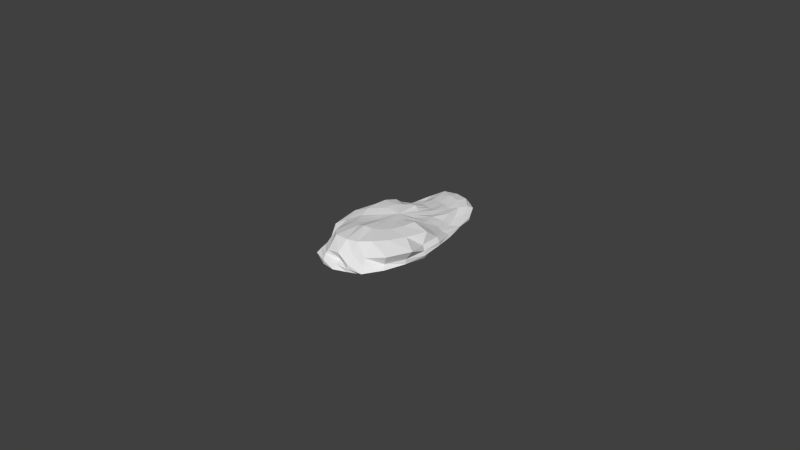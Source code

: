 # Source: stone1.blend  (saved by Blender 2.70.0; exported with 4.5.12 LTS)
import bpy
from mathutils import Matrix  # noqa: F401  (used for matrix-valued properties, if any)

bpy.ops.wm.read_factory_settings(use_empty=True)
scene = bpy.context.scene
scene.name = 'Scene'

# ---- collections
col_collection_1 = bpy.data.collections.new('Collection 1'); scene.collection.children.link(col_collection_1)

# ---- materials (node trees are filled in below, after node groups)
mat_material_001 = bpy.data.materials.new('Material.001')
mat_material_001.alpha_threshold = 0.0
mat_material_001.use_transparent_shadow = False
mat_material_001.roughness = 0.5
mat_material_001.specular_intensity = 0.0
mat_material_001.line_color = (0.0, 0.0, 0.0, 1.0)

# ---- material node trees

# ---- world
world_world = bpy.data.worlds.new('World'); scene.world = world_world
world_world.color = (0.05088, 0.05088, 0.05088)
world_world.use_sun_shadow = False
world_world.sun_shadow_jitter_overblur = 0.0
world_world.cycles.sampling_method = 'MANUAL'
world_world.cycles.sample_map_resolution = 256

# ---- meshes
me_sphere = bpy.data.meshes.new('Sphere')
me_sphere.from_pydata([(-0.2837, 0.007249, 1.253), (-0.559, 0.009197, 1.204), (-0.7103, 4.67e-05, 0.7189), (-0.866, 0.0, 0.5), (-0.9659, 0.0, 0.2588), (-0.9994, 0.0, 7.55e-08), (-0.9659, 0.0, -0.2588), (-0.866, 0.0, -0.5), (-0.7071, 0.0, -0.7071), (-0.5, 0.0, -0.866), (-0.2588, 0.0, -0.9659), (-0.2754, 0.07525, 1.258), (-0.538, 0.1543, 1.17), (-0.6797, 0.1815, 0.6989), (-0.7553, 0.209, 0.3277), (-0.7707, 0.2171, 0.1047), (-0.8484, 0.2409, -0.0009667), (-0.8423, 0.2362, -0.1653), (-0.8365, 0.2241, -0.5), (-0.683, 0.183, -0.7071), (-0.483, 0.1294, -0.866), (-0.25, 0.06699, -0.9659), (-0.2447, 0.1378, 1.227), (-0.4615, 0.2726, 1.008), (-0.5695, 0.3308, 0.6076), (-0.6227, 0.3805, 0.2817), (-0.5574, 0.3738, -0.006788), (-0.592, 0.3994, -0.08116), (-0.6393, 0.4194, -0.142), (-0.6808, 0.4091, -0.353), (-0.5965, 0.3484, -0.6389), (-0.433, 0.25, -0.866), (-0.2241, 0.1294, -0.9659), (-0.193, 0.1881, 1.145), (-0.3257, 0.3207, 0.7147), (-0.4218, 0.4294, 0.4138), (-0.4391, 0.5163, 0.1209), (-0.4694, 0.5956, 0.01223), (-0.5035, 0.6168, -0.09093), (-0.4847, 0.6055, -0.2851), (-0.5844, 0.5965, -0.4148), (-0.5, 0.5, -0.7071), (-0.3536, 0.3536, -0.866), (-0.183, 0.183, -0.9659), (-0.1347, 0.2282, 1.117), (-0.221, 0.3627, 0.5343), (-0.2501, 0.5095, 0.2045), (-0.3525, 0.6922, 0.02057), (-0.3973, 0.7957, 0.05095), (-0.4112, 0.7799, -0.001699), (-0.4481, 0.8023, -0.1891), (-0.433, 0.75, -0.5), (-0.3536, 0.6124, -0.7071), (-0.25, 0.433, -0.866), (-0.1294, 0.2241, -0.9659), (-0.06998, 0.2549, 1.122), (-0.122, 0.4505, 0.6418), (-0.1608, 0.6419, 0.3835), (-0.2036, 0.7988, 0.2981), (-0.25, 0.933, 0.2588), (-0.2588, 0.9659, 7.55e-08), (-0.25, 0.933, -0.2588), (-0.2241, 0.8365, -0.5), (-0.183, 0.683, -0.7071), (-0.1294, 0.483, -0.866), (-0.06699, 0.25, -0.9659), (-0.001372, 0.2634, 1.116), (-0.006636, 0.4556, 0.5668), (0.003886, 0.6626, 0.3836), (0.001646, 0.8484, 0.429), (-4.305e-07, 0.9659, 0.2588), (-3.262e-07, 1.0, 7.55e-08), (-4.156e-07, 0.9659, -0.2588), (-3.411e-07, 0.866, -0.5), (-4.007e-07, 0.7071, -0.7071), (-3.932e-07, 0.5, -0.866), (-3.932e-07, 0.2588, -0.9659), (0.05977, 0.2473, 1.026), (0.1156, 0.4371, 0.5666), (0.1649, 0.6404, 0.4187), (0.2109, 0.8117, 0.4012), (0.2493, 0.932, 0.2569), (0.2588, 0.9659, 7.55e-08), (0.25, 0.933, -0.2588), (0.2241, 0.8365, -0.5), (0.183, 0.683, -0.7071), (0.1294, 0.483, -0.866), (0.06699, 0.25, -0.9659), (0.125, 0.2196, 0.9557), (0.2274, 0.3974, 0.6661), (0.3152, 0.5731, 0.4331), (0.3871, 0.7015, 0.3176), (0.4537, 0.8085, 0.2006), (0.5, 0.866, 7.55e-08), (0.483, 0.8365, -0.2588), (0.433, 0.75, -0.5), (0.3536, 0.6124, -0.7071), (0.25, 0.433, -0.866), (0.1294, 0.2241, -0.9659), (-0.0006569, 0.0006431, 1.171), (0.1829, 0.1791, 0.9725), (0.3222, 0.3158, 0.6655), (0.4591, 0.4772, 0.5238), (0.5082, 0.552, 0.1414), (0.5697, 0.6262, 0.0375), (0.6628, 0.6855, -0.06081), (0.6678, 0.6745, -0.2384), (0.6124, 0.6124, -0.5), (0.5, 0.5, -0.7071), (0.3536, 0.3536, -0.866), (0.183, 0.183, -0.9659), (0.2258, 0.1249, 0.9802), (0.4147, 0.2374, 0.8047), (0.5462, 0.3243, 0.4623), (0.6263, 0.378, 0.06578), (0.7325, 0.4467, -0.0538), (0.7363, 0.4677, -0.1137), (0.7314, 0.4625, -0.1581), (0.7159, 0.4276, -0.4234), (0.6124, 0.3536, -0.7071), (0.433, 0.25, -0.866), (0.2241, 0.1294, -0.9659), (-3.894e-07, 0.0, -1.0), (0.2528, 0.06288, 1.001), (0.4836, 0.1277, 0.9139), (0.6374, 0.1669, 0.5663), (0.7165, 0.18, 0.2568), (0.7965, 0.2087, 0.09598), (0.8081, 0.224, -0.02512), (0.8304, 0.2349, -0.1544), (0.7775, 0.2183, -0.3974), (0.6513, 0.1782, -0.5847), (0.483, 0.1294, -0.866), (0.25, 0.06699, -0.9659), (0.2694, 0.004627, 1.162), (0.5255, 0.01189, 1.08), (0.7425, -0.00921, 0.8919), (0.8667, -0.009076, 0.5454), (0.9178, -0.007018, 0.2395), (0.9238, -8.589e-08, 7.55e-08), (0.8674, -0.002709, -0.1555), (0.7736, -0.0007016, -0.3068), (0.677, -0.0008944, -0.5941), (0.5, -3.373e-08, -0.866), (0.2588, -1.883e-08, -0.9659), (0.2622, -0.05831, 1.219), (0.5097, -0.107, 1.455), (0.8494, -0.1549, 1.288), (0.8633, -0.2267, 0.5443), (0.933, -0.25, 0.2588), (0.9659, -0.2588, 7.55e-08), (0.933, -0.25, -0.2588), (0.8365, -0.2241, -0.5), (0.683, -0.183, -0.7071), (0.483, -0.1294, -0.866), (0.25, -0.06699, -0.9659), (0.2337, -0.1167, 1.26), (0.4534, -0.2459, 1.427), (0.725, -0.3808, 1.348), (1.018, -0.4938, 0.9735), (0.9066, -0.5064, 0.3486), (0.9059, -0.5131, 0.0003002), (0.8429, -0.4851, -0.2662), (0.75, -0.433, -0.5), (0.6124, -0.3536, -0.7071), (0.433, -0.25, -0.866), (0.2241, -0.1294, -0.9659), (0.1843, -0.1743, 1.284), (0.3604, -0.3558, 1.418), (0.5811, -0.5552, 1.407), (0.8055, -0.7265, 0.9436), (0.7263, -0.7093, 0.317), (0.7673, -0.7412, 0.0003761), (0.6841, -0.6835, -0.2603), (0.6124, -0.6124, -0.5), (0.5, -0.5, -0.7071), (0.3536, -0.3536, -0.866), (0.183, -0.183, -0.9659), (0.1256, -0.2165, 1.298), (0.2582, -0.4418, 1.452), (0.4108, -0.6817, 1.45), (0.4916, -0.8279, 0.7604), (0.5173, -0.8711, 0.3333), (0.5527, -0.9238, -0.02459), (0.5066, -0.8599, -0.3085), (0.433, -0.75, -0.5), (0.3536, -0.6124, -0.7071), (0.25, -0.433, -0.866), (0.1294, -0.2241, -0.9659), (0.05667, -0.2433, 1.295), (0.128, -0.4879, 1.499), (0.2138, -0.7552, 1.387), (0.2473, -0.8425, 0.7292), (0.251, -0.9292, 0.2686), (0.2509, -0.9351, -0.004693), (0.2508, -0.9332, -0.2511), (0.2241, -0.8365, -0.5), (0.183, -0.683, -0.7071), (0.1294, -0.483, -0.866), (0.06699, -0.25, -0.9659), (-0.02103, -0.2487, 1.266), (-0.02067, -0.509, 1.582), (-0.009107, -0.7651, 1.311), (0.004096, -0.9, 0.7243), (-0.001157, -0.8705, 0.1857), (0.01325, -0.9367, -0.007412), (-0.002629, -0.9772, -0.2667), (-4.901e-07, -0.866, -0.5), (-4.603e-07, -0.7071, -0.7071), (-3.634e-07, -0.5, -0.866), (-4.156e-07, -0.2588, -0.9659), (-0.08982, -0.2393, 1.213), (-0.1669, -0.4893, 1.398), (-0.2688, -0.7517, 1.271), (-0.236, -0.8918, 0.5751), (-0.2796, -0.9037, 0.3234), (-0.2474, -0.9539, 0.006103), (-0.2584, -0.9474, -0.2887), (-0.2241, -0.8365, -0.5), (-0.183, -0.683, -0.7071), (-0.1294, -0.483, -0.866), (-0.06699, -0.25, -0.9659), (-0.1427, -0.2193, 1.155), (-0.2957, -0.4368, 1.275), (-0.4301, -0.6609, 1.147), (-0.438, -0.7893, 0.5154), (-0.4837, -0.8373, 0.2607), (-0.5162, -0.8819, 7.55e-08), (-0.4941, -0.8475, -0.2813), (-0.433, -0.7903, -0.5), (-0.3536, -0.6124, -0.7071), (-0.25, -0.433, -0.866), (-0.1294, -0.2241, -0.9659), (-0.1933, -0.1805, 1.14), (-0.3949, -0.3519, 1.183), (-0.5498, -0.5159, 0.9326), (-0.5412, -0.5735, 0.4186), (-0.595, -0.6408, 0.1975), (-0.6027, -0.657, 0.01222), (-0.5817, -0.6318, -0.1436), (-0.6124, -0.6124, -0.5), (-0.5, -0.5, -0.7071), (-0.3536, -0.3536, -0.866), (-0.183, -0.183, -0.9659), (-0.234, -0.1276, 1.135), (-0.4714, -0.2499, 1.121), (-0.6525, -0.3621, 0.8721), (-0.7908, -0.4444, 0.6051), (-0.7639, -0.459, 0.2063), (-0.7613, -0.4669, -0.003532), (-0.779, -0.4615, -0.2127), (-0.75, -0.433, -0.5), (-0.6124, -0.3536, -0.7071), (-0.433, -0.25, -0.866), (-0.2241, -0.1294, -0.9659), (-0.2673, -0.06247, 1.199), (-0.5385, -0.1263, 1.216), (-0.7492, -0.1831, 0.968), (-0.862, -0.2295, 0.5597), (-0.933, -0.25, 0.2588), (-0.9592, -0.2575, 7.55e-08), (-0.933, -0.25, -0.2588), (-0.8365, -0.2241, -0.5), (-0.683, -0.183, -0.7071), (-0.483, -0.1294, -0.866), (-0.25, -0.06699, -0.9659)], [], [(10, 9, 20, 21), (9, 8, 19, 20), (8, 7, 18, 19), (7, 6, 17, 18), (6, 5, 16, 17), (5, 4, 15, 16), (4, 3, 14, 15), (3, 2, 13, 14), (2, 1, 12, 13), (1, 0, 11, 12), (21, 20, 31, 32), (20, 19, 30, 31), (19, 18, 29, 30), (18, 17, 28, 29), (17, 16, 27, 28), (16, 15, 26, 27), (15, 14, 25, 26), (14, 13, 24, 25), (13, 12, 23, 24), (12, 11, 22, 23), (32, 31, 42, 43), (31, 30, 41, 42), (30, 29, 40, 41), (29, 28, 39, 40), (28, 27, 38, 39), (27, 26, 37, 38), (26, 25, 36, 37), (25, 24, 35, 36), (24, 23, 34, 35), (23, 22, 33, 34), (43, 42, 53, 54), (42, 41, 52, 53), (41, 40, 51, 52), (40, 39, 50, 51), (39, 38, 49, 50), (38, 37, 48, 49), (37, 36, 47, 48), (36, 35, 46, 47), (35, 34, 45, 46), (34, 33, 44, 45), (54, 53, 64, 65), (53, 52, 63, 64), (52, 51, 62, 63), (51, 50, 61, 62), (50, 49, 60, 61), (49, 48, 59, 60), (48, 47, 58, 59), (47, 46, 57, 58), (46, 45, 56, 57), (45, 44, 55, 56), (65, 64, 75, 76), (64, 63, 74, 75), (63, 62, 73, 74), (62, 61, 72, 73), (61, 60, 71, 72), (60, 59, 70, 71), (59, 58, 69, 70), (58, 57, 68, 69), (57, 56, 67, 68), (56, 55, 66, 67), (76, 75, 86, 87), (75, 74, 85, 86), (74, 73, 84, 85), (73, 72, 83, 84), (72, 71, 82, 83), (71, 70, 81, 82), (70, 69, 80, 81), (69, 68, 79, 80), (68, 67, 78, 79), (67, 66, 77, 78), (87, 86, 97, 98), (86, 85, 96, 97), (85, 84, 95, 96), (84, 83, 94, 95), (83, 82, 93, 94), (82, 81, 92, 93), (81, 80, 91, 92), (80, 79, 90, 91), (79, 78, 89, 90), (78, 77, 88, 89), (98, 97, 109, 110), (97, 96, 108, 109), (96, 95, 107, 108), (95, 94, 106, 107), (94, 93, 105, 106), (93, 92, 104, 105), (92, 91, 103, 104), (91, 90, 102, 103), (90, 89, 101, 102), (89, 88, 100, 101), (110, 109, 120, 121), (109, 108, 119, 120), (108, 107, 118, 119), (107, 106, 117, 118), (106, 105, 116, 117), (105, 104, 115, 116), (104, 103, 114, 115), (103, 102, 113, 114), (102, 101, 112, 113), (101, 100, 111, 112), (121, 120, 132, 133), (120, 119, 131, 132), (119, 118, 130, 131), (118, 117, 129, 130), (117, 116, 128, 129), (116, 115, 127, 128), (115, 114, 126, 127), (114, 113, 125, 126), (113, 112, 124, 125), (112, 111, 123, 124), (133, 132, 143, 144), (132, 131, 142, 143), (131, 130, 141, 142), (130, 129, 140, 141), (129, 128, 139, 140), (128, 127, 138, 139), (127, 126, 137, 138), (126, 125, 136, 137), (125, 124, 135, 136), (124, 123, 134, 135), (144, 143, 154, 155), (143, 142, 153, 154), (142, 141, 152, 153), (141, 140, 151, 152), (140, 139, 150, 151), (139, 138, 149, 150), (138, 137, 148, 149), (137, 136, 147, 148), (136, 135, 146, 147), (135, 134, 145, 146), (155, 154, 165, 166), (154, 153, 164, 165), (153, 152, 163, 164), (152, 151, 162, 163), (151, 150, 161, 162), (150, 149, 160, 161), (149, 148, 159, 160), (148, 147, 158, 159), (147, 146, 157, 158), (146, 145, 156, 157), (166, 165, 176, 177), (165, 164, 175, 176), (164, 163, 174, 175), (163, 162, 173, 174), (162, 161, 172, 173), (161, 160, 171, 172), (160, 159, 170, 171), (159, 158, 169, 170), (158, 157, 168, 169), (157, 156, 167, 168), (177, 176, 187, 188), (176, 175, 186, 187), (175, 174, 185, 186), (174, 173, 184, 185), (173, 172, 183, 184), (172, 171, 182, 183), (171, 170, 181, 182), (170, 169, 180, 181), (169, 168, 179, 180), (168, 167, 178, 179), (188, 187, 198, 199), (187, 186, 197, 198), (186, 185, 196, 197), (185, 184, 195, 196), (184, 183, 194, 195), (183, 182, 193, 194), (182, 181, 192, 193), (181, 180, 191, 192), (180, 179, 190, 191), (179, 178, 189, 190), (199, 198, 209, 210), (198, 197, 208, 209), (197, 196, 207, 208), (196, 195, 206, 207), (195, 194, 205, 206), (194, 193, 204, 205), (193, 192, 203, 204), (192, 191, 202, 203), (191, 190, 201, 202), (190, 189, 200, 201), (210, 209, 220, 221), (209, 208, 219, 220), (208, 207, 218, 219), (207, 206, 217, 218), (206, 205, 216, 217), (205, 204, 215, 216), (204, 203, 214, 215), (203, 202, 213, 214), (202, 201, 212, 213), (201, 200, 211, 212), (221, 220, 231, 232), (220, 219, 230, 231), (219, 218, 229, 230), (218, 217, 228, 229), (217, 216, 227, 228), (216, 215, 226, 227), (215, 214, 225, 226), (214, 213, 224, 225), (213, 212, 223, 224), (212, 211, 222, 223), (232, 231, 242, 243), (231, 230, 241, 242), (230, 229, 240, 241), (229, 228, 239, 240), (228, 227, 238, 239), (227, 226, 237, 238), (226, 225, 236, 237), (225, 224, 235, 236), (224, 223, 234, 235), (223, 222, 233, 234), (243, 242, 253, 254), (242, 241, 252, 253), (241, 240, 251, 252), (240, 239, 250, 251), (239, 238, 249, 250), (238, 237, 248, 249), (237, 236, 247, 248), (236, 235, 246, 247), (235, 234, 245, 246), (234, 233, 244, 245), (254, 253, 264, 265), (253, 252, 263, 264), (252, 251, 262, 263), (251, 250, 261, 262), (250, 249, 260, 261), (249, 248, 259, 260), (248, 247, 258, 259), (247, 246, 257, 258), (246, 245, 256, 257), (245, 244, 255, 256), (122, 10, 21), (0, 99, 11), (122, 21, 32), (11, 99, 22), (122, 32, 43), (22, 99, 33), (122, 43, 54), (33, 99, 44), (122, 54, 65), (44, 99, 55), (122, 65, 76), (55, 99, 66), (122, 76, 87), (66, 99, 77), (122, 87, 98), (77, 99, 88), (122, 98, 110), (88, 99, 100), (122, 110, 121), (100, 99, 111), (122, 121, 133), (111, 99, 123), (122, 133, 144), (123, 99, 134), (122, 144, 155), (134, 99, 145), (122, 155, 166), (145, 99, 156), (122, 166, 177), (156, 99, 167), (122, 177, 188), (167, 99, 178), (122, 188, 199), (178, 99, 189), (122, 199, 210), (189, 99, 200), (122, 210, 221), (200, 99, 211), (122, 221, 232), (211, 99, 222), (122, 232, 243), (222, 99, 233), (122, 243, 254), (233, 99, 244), (122, 254, 265), (244, 99, 255), (122, 265, 10), (265, 264, 9, 10), (264, 263, 8, 9), (263, 262, 7, 8), (262, 261, 6, 7), (261, 260, 5, 6), (260, 259, 4, 5), (259, 258, 3, 4), (258, 257, 2, 3), (257, 256, 1, 2), (256, 255, 0, 1), (255, 99, 0)])
_uv = me_sphere.uv_layers.new(name='UVMap')
_uv.uv.foreach_set('vector', [0.2922, 0.3256, 0.1916, 0.2033, 0.05679, 0.3172, 0.2233, 0.382, 0.1916, 0.2033, 0.1005, 0.1074, -0.09257, 0.2745, 0.05679, 0.3172, 0.1005, 0.1074, 0.02736, 0.04819, -0.2118, 0.259, -0.09257, 0.2745, 0.02736, 0.04819, -0.01968, 0.03413, -0.2268, 0.3392, -0.2118, 0.259, -0.01968, 0.03413, -0.03433, 0.06965, -0.2347, 0.3761, -0.2268, 0.3392, -0.03433, 0.06965, -0.015, 0.1518, -0.1684, 0.4274, -0.2347, 0.3761, -0.015, 0.1518, 0.03754, 0.2741, -0.1505, 0.4804, -0.1684, 0.4274, 0.03754, 0.2741, 0.1159, 0.4244, -0.07965, 0.5877, -0.1505, 0.4804, 0.1159, 0.4244, 0.1826, 0.6368, 0.02368, 0.7563, -0.07965, 0.5877, 0.1826, 0.6368, 0.3087, 0.8026, 0.2345, 0.8597, 0.02368, 0.7563, 0.2233, 0.382, 0.05679, 0.3172, -0.04943, 0.4391, 0.1675, 0.4435, 0.05679, 0.3172, -0.09257, 0.2745, -0.2276, 0.4703, -0.04943, 0.4391, -0.09257, 0.2745, -0.2118, 0.259, -0.332, 0.531, -0.2276, 0.4703, -0.2118, 0.259, -0.2268, 0.3392, -0.322, 0.608, -0.332, 0.531, -0.2268, 0.3392, -0.2347, 0.3761, -0.2774, 0.6321, -0.322, 0.608, -0.2347, 0.3761, -0.1684, 0.4274, -0.2335, 0.648, -0.2774, 0.6321, -0.1684, 0.4274, -0.1505, 0.4804, -0.2719, 0.6811, -0.2335, 0.648, -0.1505, 0.4804, -0.07965, 0.5877, -0.1913, 0.7457, -0.2719, 0.6811, -0.07965, 0.5877, 0.02368, 0.7563, -0.07346, 0.8511, -0.1913, 0.7457, 0.02368, 0.7563, 0.2345, 0.8597, 0.177, 0.9154, -0.07346, 0.8511, 0.1675, 0.4435, -0.04943, 0.4391, -0.1209, 0.5597, 0.1284, 0.5056, -0.04943, 0.4391, -0.2276, 0.4703, -0.3369, 0.622, -0.1209, 0.5597, -0.2276, 0.4703, -0.332, 0.531, -0.4752, 0.7098, -0.3369, 0.622, -0.332, 0.531, -0.322, 0.608, -0.435, 0.7953, -0.4752, 0.7098, -0.322, 0.608, -0.2774, 0.6321, -0.4558, 0.8354, -0.435, 0.7953, -0.2774, 0.6321, -0.2335, 0.648, -0.418, 0.8599, -0.4558, 0.8354, -0.2335, 0.648, -0.2719, 0.6811, -0.3234, 0.8426, -0.418, 0.8599, -0.2719, 0.6811, -0.1913, 0.7457, -0.2252, 0.8533, -0.3234, 0.8426, -0.1913, 0.7457, -0.07346, 0.8511, -0.06406, 0.8909, -0.2252, 0.8533, -0.07346, 0.8511, 0.177, 0.9154, 0.143, 0.9597, -0.06406, 0.8909, 0.1284, 0.5056, -0.1209, 0.5597, -0.1546, 0.6707, 0.1081, 0.5639, -0.1209, 0.5597, -0.3369, 0.622, -0.3782, 0.7768, -0.1546, 0.6707, -0.3369, 0.622, -0.4752, 0.7098, -0.5493, 0.8756, -0.3782, 0.7768, -0.4752, 0.7098, -0.435, 0.7953, -0.6081, 0.9696, -0.5493, 0.8756, -0.435, 0.7953, -0.4558, 0.8354, -0.5693, 1.012, -0.6081, 0.9696, -0.4558, 0.8354, -0.418, 0.8599, -0.5777, 1.04, -0.5693, 1.012, -0.418, 0.8599, -0.3234, 0.8426, -0.4561, 0.9853, -0.5777, 1.04, -0.3234, 0.8426, -0.2252, 0.8533, -0.2271, 0.9494, -0.4561, 0.9853, -0.2252, 0.8533, -0.06406, 0.8909, -0.06188, 0.9335, -0.2271, 0.9494, -0.06406, 0.8909, 0.143, 0.9597, 0.1244, 1.011, -0.06188, 0.9335, 0.1081, 0.5639, -0.1546, 0.6707, -0.1508, 0.7655, 0.1075, 0.6147, -0.1546, 0.6707, -0.3782, 0.7768, -0.3668, 0.9065, -0.1508, 0.7655, -0.3782, 0.7768, -0.5493, 0.8756, -0.5298, 1.03, -0.3668, 0.9065, -0.5493, 0.8756, -0.6081, 0.9696, -0.6318, 1.13, -0.5298, 1.03, -0.6081, 0.9696, -0.5693, 1.012, -0.6677, 1.201, -0.6318, 1.13, -0.5693, 1.012, -0.5777, 1.04, -0.6349, 1.239, -0.6677, 1.201, -0.5777, 1.04, -0.4561, 0.9853, -0.4872, 1.183, -0.6349, 1.239, -0.4561, 0.9853, -0.2271, 0.9494, -0.3166, 1.119, -0.4872, 1.183, -0.2271, 0.9494, -0.06188, 0.9335, -0.1073, 1.065, -0.3166, 1.119, -0.06188, 0.9335, 0.1244, 1.011, 0.1237, 1.062, -0.1073, 1.065, 0.1075, 0.6147, -0.1508, 0.7655, -0.1116, 0.839, 0.1259, 0.655, -0.1508, 0.7655, -0.3668, 0.9065, -0.3073, 1.005, -0.1116, 0.839, -0.3668, 0.9065, -0.5298, 1.03, -0.4532, 1.147, -0.3073, 1.005, -0.5298, 1.03, -0.6318, 1.13, -0.5436, 1.256, -0.4532, 1.147, -0.6318, 1.13, -0.6677, 1.201, -0.575, 1.33, -0.5436, 1.256, -0.6677, 1.201, -0.6349, 1.239, -0.5456, 1.363, -0.575, 1.33, -0.6349, 1.239, -0.4872, 1.183, -0.4379, 1.329, -0.5456, 1.363, -0.4872, 1.183, -0.3166, 1.119, -0.2617, 1.205, -0.4379, 1.329, -0.3166, 1.119, -0.1073, 1.065, -0.06204, 1.106, -0.2617, 1.205, -0.1073, 1.065, 0.1237, 1.062, 0.1439, 1.1, -0.06204, 1.106, 0.1259, 0.655, -0.1116, 0.839, -0.04113, 0.8881, 0.1618, 0.6824, -0.1116, 0.839, -0.3073, 1.005, -0.2063, 1.07, -0.04113, 0.8881, -0.3073, 1.005, -0.4532, 1.147, -0.3281, 1.222, -0.2063, 1.07, -0.4532, 1.147, -0.5436, 1.256, -0.4029, 1.337, -0.3281, 1.222, -0.5436, 1.256, -0.575, 1.33, -0.4284, 1.411, -0.4029, 1.337, -0.575, 1.33, -0.5456, 1.363, -0.4028, 1.441, -0.4284, 1.411, -0.5456, 1.363, -0.4379, 1.329, -0.3105, 1.386, -0.4028, 1.441, -0.4379, 1.329, -0.2617, 1.205, -0.1699, 1.267, -0.3105, 1.386, -0.2617, 1.205, -0.06204, 1.106, 0.008765, 1.149, -0.1699, 1.267, -0.06204, 1.106, 0.1439, 1.1, 0.1854, 1.098, 0.008765, 1.149, 0.1618, 0.6824, -0.04113, 0.8881, 0.05551, 0.9109, 0.2125, 0.6956, -0.04113, 0.8881, -0.2063, 1.07, -0.07108, 1.1, 0.05551, 0.9109, -0.2063, 1.07, -0.3281, 1.222, -0.1636, 1.255, -0.07108, 1.1, -0.3281, 1.222, -0.4029, 1.337, -0.2198, 1.372, -0.1636, 1.255, -0.4029, 1.337, -0.4284, 1.411, -0.2383, 1.446, -0.2198, 1.372, -0.4284, 1.411, -0.4028, 1.441, -0.2053, 1.437, -0.2383, 1.446, -0.4028, 1.441, -0.3105, 1.386, -0.1344, 1.373, -0.2053, 1.437, -0.3105, 1.386, -0.1699, 1.267, -0.04245, 1.291, -0.1344, 1.373, -0.1699, 1.267, 0.008765, 1.149, 0.09576, 1.194, -0.04245, 1.291, 0.008765, 1.149, 0.1854, 1.098, 0.2405, 1.094, 0.09576, 1.194, 0.2125, 0.6956, 0.05551, 0.9109, 0.1724, 0.9069, 0.2748, 0.6939, 0.05551, 0.9109, -0.07108, 1.1, 0.09054, 1.093, 0.1724, 0.9069, -0.07108, 1.1, -0.1636, 1.255, 0.03128, 1.246, 0.09054, 1.093, -0.1636, 1.255, -0.2198, 1.372, -0.002108, 1.354, 0.03128, 1.246, -0.2198, 1.372, -0.2383, 1.446, -0.01265, 1.394, -0.002108, 1.354, -0.2383, 1.446, -0.2053, 1.437, 0.006302, 1.344, -0.01265, 1.394, -0.2053, 1.437, -0.1344, 1.373, 0.05245, 1.297, 0.006302, 1.344, -0.1344, 1.373, -0.04245, 1.291, 0.1081, 1.311, 0.05245, 1.297, -0.04245, 1.291, 0.09576, 1.194, 0.2159, 1.183, 0.1081, 1.311, 0.09576, 1.194, 0.2405, 1.094, 0.3068, 1.097, 0.2159, 1.183, 0.2748, 0.6939, 0.1724, 0.9069, 0.3032, 0.8766, 0.3449, 0.6776, 0.1724, 0.9069, 0.09054, 1.093, 0.2704, 1.052, 0.3032, 0.8766, 0.09054, 1.093, 0.03128, 1.246, 0.2412, 1.195, 0.2704, 1.052, 0.03128, 1.246, -0.002108, 1.354, 0.2173, 1.273, 0.2412, 1.195, -0.002108, 1.354, -0.01265, 1.394, 0.2147, 1.287, 0.2173, 1.273, -0.01265, 1.394, 0.006302, 1.344, 0.2337, 1.285, 0.2147, 1.287, 0.006302, 1.344, 0.05245, 1.297, 0.262, 1.226, 0.2337, 1.285, 0.05245, 1.297, 0.1081, 1.311, 0.2901, 1.242, 0.262, 1.226, 0.1081, 1.311, 0.2159, 1.183, 0.3332, 1.203, 0.2901, 1.242, 0.2159, 1.183, 0.3068, 1.097, 0.3815, 1.083, 0.3332, 1.203, 0.3449, 0.6776, 0.3032, 0.8766, 0.4408, 0.8216, 0.4185, 0.6475, 0.3032, 0.8766, 0.2704, 1.052, 0.456, 0.9844, 0.4408, 0.8216, 0.2704, 1.052, 0.2412, 1.195, 0.4632, 1.1, 0.456, 0.9844, 0.2412, 1.195, 0.2173, 1.273, 0.4691, 1.18, 0.4632, 1.1, 0.2173, 1.273, 0.2147, 1.287, 0.4743, 1.19, 0.4691, 1.18, 0.2147, 1.287, 0.2337, 1.285, 0.4875, 1.201, 0.4743, 1.19, 0.2337, 1.285, 0.262, 1.226, 0.4913, 1.183, 0.4875, 1.201, 0.262, 1.226, 0.2901, 1.242, 0.4825, 1.205, 0.4913, 1.183, 0.2901, 1.242, 0.3332, 1.203, 0.4741, 1.187, 0.4825, 1.205, 0.3332, 1.203, 0.3815, 1.083, 0.4588, 1.058, 0.4741, 1.187, 0.4185, 0.6475, 0.4408, 0.8216, 0.5779, 0.7443, 0.4913, 0.6055, 0.4408, 0.8216, 0.456, 0.9844, 0.6438, 0.8805, 0.5779, 0.7443, 0.456, 0.9844, 0.4632, 1.1, 0.6814, 0.9813, 0.6438, 0.8805, 0.4632, 1.1, 0.4691, 1.18, 0.7168, 1.051, 0.6814, 0.9813, 0.4691, 1.18, 0.4743, 1.19, 0.7354, 1.108, 0.7168, 1.051, 0.4743, 1.19, 0.4875, 1.201, 0.7461, 1.15, 0.7354, 1.108, 0.4875, 1.201, 0.4913, 1.183, 0.739, 1.189, 0.7461, 1.15, 0.4913, 1.183, 0.4825, 1.205, 0.7067, 1.208, 0.739, 1.189, 0.4825, 1.205, 0.4741, 1.187, 0.6147, 1.167, 0.7067, 1.208, 0.4741, 1.187, 0.4588, 1.058, 0.5317, 1.062, 0.6147, 1.167, 0.4913, 0.6055, 0.5779, 0.7443, 0.7068, 0.6485, 0.5586, 0.5538, 0.5779, 0.7443, 0.6438, 0.8805, 0.8316, 0.7415, 0.7068, 0.6485, 0.6438, 0.8805, 0.6814, 0.9813, 0.9273, 0.828, 0.8316, 0.7415, 0.6814, 0.9813, 0.7168, 1.051, 0.9897, 0.9036, 0.9273, 0.828, 0.7168, 1.051, 0.7354, 1.108, 1.016, 0.9647, 0.9897, 0.9036, 0.7354, 1.108, 0.7461, 1.15, 1.005, 1.008, 1.016, 0.9647, 0.7461, 1.15, 0.739, 1.189, 0.9672, 1.05, 1.005, 1.008, 0.739, 1.189, 0.7067, 1.208, 0.9062, 1.247, 0.9672, 1.05, 0.7067, 1.208, 0.6147, 1.167, 0.7475, 1.163, 0.9062, 1.247, 0.6147, 1.167, 0.5317, 1.062, 0.5999, 1.028, 0.7475, 1.163, 0.5586, 0.5538, 0.7068, 0.6485, 0.8195, 0.539, 0.6161, 0.4956, 0.7068, 0.6485, 0.8316, 0.7415, 0.993, 0.5901, 0.8195, 0.539, 0.8316, 0.7415, 0.9273, 0.828, 1.127, 0.6459, 0.993, 0.5901, 0.9273, 0.828, 0.9897, 0.9036, 1.219, 0.7034, 1.127, 0.6459, 0.9897, 0.9036, 1.016, 0.9647, 1.276, 0.7693, 1.219, 0.7034, 1.016, 0.9647, 1.005, 1.008, 1.282, 0.8456, 1.276, 0.7693, 1.005, 1.008, 0.9672, 1.05, 1.32, 1.037, 1.282, 0.8456, 0.9672, 1.05, 0.9062, 1.247, 1.122, 1.056, 1.32, 1.037, 0.9062, 1.247, 0.7475, 1.163, 0.8843, 1.036, 1.122, 1.056, 0.7475, 1.163, 0.5999, 1.028, 0.656, 0.9819, 0.8843, 1.036, 0.6161, 0.4956, 0.8195, 0.539, 0.9079, 0.4218, 0.6597, 0.4345, 0.8195, 0.539, 0.993, 0.5901, 1.123, 0.4257, 0.9079, 0.4218, 0.993, 0.5901, 1.127, 0.6459, 1.292, 0.4461, 1.123, 0.4257, 1.127, 0.6459, 1.219, 0.7034, 1.404, 0.4816, 1.292, 0.4461, 1.219, 0.7034, 1.276, 0.7693, 1.504, 0.5377, 1.404, 0.4816, 1.276, 0.7693, 1.282, 0.8456, 1.469, 0.6051, 1.504, 0.5377, 1.282, 0.8456, 1.32, 1.037, 1.536, 0.7675, 1.469, 0.6051, 1.32, 1.037, 1.122, 1.056, 1.288, 0.8769, 1.536, 0.7675, 1.122, 1.056, 0.8843, 1.036, 0.9814, 0.9106, 1.288, 0.8769, 0.8843, 1.036, 0.656, 0.9819, 0.7045, 0.9216, 0.9814, 0.9106, 0.6597, 0.4345, 0.9079, 0.4218, 0.9646, 0.3045, 0.6861, 0.3745, 0.9079, 0.4218, 1.123, 0.4257, 1.211, 0.2582, 0.9646, 0.3045, 1.123, 0.4257, 1.292, 0.4461, 1.407, 0.2397, 1.211, 0.2582, 1.292, 0.4461, 1.404, 0.4816, 1.57, 0.236, 1.407, 0.2397, 1.404, 0.4816, 1.504, 0.5377, 1.674, 0.272, 1.57, 0.236, 1.504, 0.5377, 1.469, 0.6051, 1.616, 0.3689, 1.674, 0.272, 1.469, 0.6051, 1.536, 0.7675, 1.575, 0.4804, 1.616, 0.3689, 1.536, 0.7675, 1.288, 0.8769, 1.398, 0.7019, 1.575, 0.4804, 1.288, 0.8769, 0.9814, 0.9106, 1.052, 0.8013, 1.398, 0.7019, 0.9814, 0.9106, 0.7045, 0.9216, 0.7325, 0.8638, 1.052, 0.8013, 0.6861, 0.3745, 0.9646, 0.3045, 0.9837, 0.1953, 0.6928, 0.3198, 0.9646, 0.3045, 1.211, 0.2582, 1.246, 0.09945, 0.9837, 0.1953, 1.211, 0.2582, 1.407, 0.2397, 1.457, 0.04119, 1.246, 0.09945, 1.407, 0.2397, 1.57, 0.236, 1.6, 0.02901, 1.457, 0.04119, 1.57, 0.236, 1.674, 0.272, 1.615, 0.07998, 1.6, 0.02901, 1.674, 0.272, 1.616, 0.3689, 1.62, 0.1441, 1.615, 0.07998, 1.616, 0.3689, 1.575, 0.4804, 1.527, 0.3157, 1.62, 0.1441, 1.575, 0.4804, 1.398, 0.7019, 1.434, 0.5157, 1.527, 0.3157, 1.398, 0.7019, 1.052, 0.8013, 1.068, 0.7052, 1.434, 0.5157, 1.052, 0.8013, 0.7325, 0.8638, 0.7388, 0.8066, 1.068, 0.7052, 0.6928, 0.3198, 0.9837, 0.1953, 0.9613, 0.1029, 0.6788, 0.2745, 0.9837, 0.1953, 1.246, 0.09945, 1.22, -0.03729, 0.9613, 0.1029, 1.246, 0.09945, 1.457, 0.04119, 1.432, -0.1322, 1.22, -0.03729, 1.457, 0.04119, 1.6, 0.02901, 1.591, -0.1843, 1.432, -0.1322, 1.6, 0.02901, 1.615, 0.07998, 1.553, -0.08048, 1.591, -0.1843, 1.615, 0.07998, 1.62, 0.1441, 1.469, 0.01099, 1.553, -0.08048, 1.62, 0.1441, 1.527, 0.3157, 1.537, 0.1082, 1.469, 0.01099, 1.527, 0.3157, 1.434, 0.5157, 1.377, 0.352, 1.537, 0.1082, 1.434, 0.5157, 1.068, 0.7052, 1.048, 0.622, 1.377, 0.352, 1.068, 0.7052, 0.7388, 0.8066, 0.7156, 0.7538, 1.048, 0.622, 0.6788, 0.2745, 0.9613, 0.1029, 0.8968, 0.03579, 0.6445, 0.2423, 0.9613, 0.1029, 1.22, -0.03729, 1.132, -0.1386, 0.8968, 0.03579, 1.22, -0.03729, 1.432, -0.1322, 1.327, -0.2626, 1.132, -0.1386, 1.432, -0.1322, 1.591, -0.1843, 1.477, -0.3469, 1.327, -0.2626, 1.591, -0.1843, 1.553, -0.08048, 1.503, -0.2803, 1.477, -0.3469, 1.553, -0.08048, 1.469, 0.01099, 1.439, -0.1854, 1.503, -0.2803, 1.469, 0.01099, 1.537, 0.1082, 1.448, -0.0854, 1.439, -0.1854, 1.537, 0.1082, 1.377, 0.352, 1.275, 0.1823, 1.448, -0.0854, 1.377, 0.352, 1.048, 0.622, 0.9644, 0.5074, 1.275, 0.1823, 1.048, 0.622, 0.7156, 0.7538, 0.6769, 0.7108, 0.9644, 0.5074, 0.6445, 0.2423, 0.8968, 0.03579, 0.7939, 0.0004642, 0.5921, 0.2258, 0.8968, 0.03579, 1.132, -0.1386, 0.9837, -0.1932, 0.7939, 0.0004642, 1.132, -0.1386, 1.327, -0.2626, 1.197, -0.3727, 0.9837, -0.1932, 1.327, -0.2626, 1.477, -0.3469, 1.264, -0.4277, 1.197, -0.3727, 1.477, -0.3469, 1.503, -0.2803, 1.318, -0.417, 1.264, -0.4277, 1.503, -0.2803, 1.439, -0.1854, 1.278, -0.2885, 1.318, -0.417, 1.439, -0.1854, 1.448, -0.0854, 1.237, -0.1492, 1.278, -0.2885, 1.448, -0.0854, 1.275, 0.1823, 1.089, 0.1248, 1.237, -0.1492, 1.275, 0.1823, 0.9644, 0.5074, 0.8453, 0.443, 1.089, 0.1248, 0.9644, 0.5074, 0.6769, 0.7108, 0.6311, 0.6835, 0.8453, 0.443, 0.5921, 0.2258, 0.7939, 0.0004642, 0.6599, 0.0009145, 0.5253, 0.2265, 0.7939, 0.0004642, 0.9837, -0.1932, 0.7877, -0.1939, 0.6599, 0.0009145, 0.9837, -0.1932, 1.197, -0.3727, 0.896, -0.3362, 0.7877, -0.1939, 1.197, -0.3727, 1.264, -0.4277, 0.9455, -0.2533, 0.896, -0.3362, 1.264, -0.4277, 1.318, -0.417, 0.9769, -0.2585, 0.9455, -0.2533, 1.318, -0.417, 1.278, -0.2885, 0.9646, -0.1952, 0.9769, -0.2585, 1.278, -0.2885, 1.237, -0.1492, 0.9025, -0.0417, 0.9646, -0.1952, 1.237, -0.1492, 1.089, 0.1248, 0.8395, 0.1248, 0.9025, -0.0417, 1.089, 0.1248, 0.8453, 0.443, 0.6954, 0.4314, 0.8395, 0.1248, 0.8453, 0.443, 0.6311, 0.6835, 0.5644, 0.6818, 0.6954, 0.4314, 0.5253, 0.2265, 0.6599, 0.0009145, 0.506, 0.03759, 0.4491, 0.2446, 0.6599, 0.0009145, 0.7877, -0.1939, 0.5608, -0.1395, 0.506, 0.03759, 0.7877, -0.1939, 0.896, -0.3362, 0.6082, -0.2669, 0.5608, -0.1395, 0.896, -0.3362, 0.9455, -0.2533, 0.6403, -0.2521, 0.6082, -0.2669, 0.9455, -0.2533, 0.9769, -0.2585, 0.6606, -0.197, 0.6403, -0.2521, 0.9769, -0.2585, 0.9646, -0.1952, 0.6548, -0.1437, 0.6606, -0.197, 0.9646, -0.1952, 0.9025, -0.0417, 0.6349, -0.05722, 0.6548, -0.1437, 0.9025, -0.0417, 0.8395, 0.1248, 0.5935, 0.1806, 0.6349, -0.05722, 0.8395, 0.1248, 0.6954, 0.4314, 0.5342, 0.4557, 0.5935, 0.1806, 0.6954, 0.4314, 0.5644, 0.6818, 0.485, 0.699, 0.5342, 0.4557, 0.4491, 0.2446, 0.506, 0.03759, 0.3454, 0.1072, 0.3693, 0.2785, 0.506, 0.03759, 0.5608, -0.1395, 0.3245, -0.03543, 0.3454, 0.1072, 0.5608, -0.1395, 0.6082, -0.2669, 0.3089, -0.1337, 0.3245, -0.03543, 0.6082, -0.2669, 0.6403, -0.2521, 0.3005, -0.1739, 0.3089, -0.1337, 0.6403, -0.2521, 0.6606, -0.197, 0.3023, -0.1417, 0.3005, -0.1739, 0.6606, -0.197, 0.6548, -0.1437, 0.3098, -0.05597, 0.3023, -0.1417, 0.6548, -0.1437, 0.6349, -0.05722, 0.3228, 0.08384, 0.3098, -0.05597, 0.6349, -0.05722, 0.5935, 0.1806, 0.3244, 0.299, 0.3228, 0.08384, 0.5935, 0.1806, 0.5342, 0.4557, 0.3547, 0.5405, 0.3244, 0.299, 0.5342, 0.4557, 0.485, 0.699, 0.3958, 0.7456, 0.3547, 0.5405, 0.3943, 0.463, 0.2922, 0.3256, 0.2233, 0.382, 0.3087, 0.8026, 0.4321, 0.9281, 0.2345, 0.8597, 0.3943, 0.463, 0.2233, 0.382, 0.1675, 0.4435, 0.2345, 0.8597, 0.4321, 0.9281, 0.177, 0.9154, 0.3943, 0.463, 0.1675, 0.4435, 0.1284, 0.5056, 0.177, 0.9154, 0.4321, 0.9281, 0.143, 0.9597, 0.3943, 0.463, 0.1284, 0.5056, 0.1081, 0.5639, 0.143, 0.9597, 0.4321, 0.9281, 0.1244, 1.011, 0.3943, 0.463, 0.1081, 0.5639, 0.1075, 0.6147, 0.1244, 1.011, 0.4321, 0.9281, 0.1237, 1.062, 0.3943, 0.463, 0.1075, 0.6147, 0.1259, 0.655, 0.1237, 1.062, 0.4321, 0.9281, 0.1439, 1.1, 0.3943, 0.463, 0.1259, 0.655, 0.1618, 0.6824, 0.1439, 1.1, 0.4321, 0.9281, 0.1854, 1.098, 0.3943, 0.463, 0.1618, 0.6824, 0.2125, 0.6956, 0.1854, 1.098, 0.4321, 0.9281, 0.2405, 1.094, 0.3943, 0.463, 0.2125, 0.6956, 0.2748, 0.6939, 0.2405, 1.094, 0.4321, 0.9281, 0.3068, 1.097, 0.3943, 0.463, 0.2748, 0.6939, 0.3449, 0.6776, 0.3068, 1.097, 0.4321, 0.9281, 0.3815, 1.083, 0.3943, 0.463, 0.3449, 0.6776, 0.4185, 0.6475, 0.3815, 1.083, 0.4321, 0.9281, 0.4588, 1.058, 0.3943, 0.463, 0.4185, 0.6475, 0.4913, 0.6055, 0.4588, 1.058, 0.4321, 0.9281, 0.5317, 1.062, 0.3943, 0.463, 0.4913, 0.6055, 0.5586, 0.5538, 0.5317, 1.062, 0.4321, 0.9281, 0.5999, 1.028, 0.3943, 0.463, 0.5586, 0.5538, 0.6161, 0.4956, 0.5999, 1.028, 0.4321, 0.9281, 0.656, 0.9819, 0.3943, 0.463, 0.6161, 0.4956, 0.6597, 0.4345, 0.656, 0.9819, 0.4321, 0.9281, 0.7045, 0.9216, 0.3943, 0.463, 0.6597, 0.4345, 0.6861, 0.3745, 0.7045, 0.9216, 0.4321, 0.9281, 0.7325, 0.8638, 0.3943, 0.463, 0.6861, 0.3745, 0.6928, 0.3198, 0.7325, 0.8638, 0.4321, 0.9281, 0.7388, 0.8066, 0.3943, 0.463, 0.6928, 0.3198, 0.6788, 0.2745, 0.7388, 0.8066, 0.4321, 0.9281, 0.7156, 0.7538, 0.3943, 0.463, 0.6788, 0.2745, 0.6445, 0.2423, 0.7156, 0.7538, 0.4321, 0.9281, 0.6769, 0.7108, 0.3943, 0.463, 0.6445, 0.2423, 0.5921, 0.2258, 0.6769, 0.7108, 0.4321, 0.9281, 0.6311, 0.6835, 0.3943, 0.463, 0.5921, 0.2258, 0.5253, 0.2265, 0.6311, 0.6835, 0.4321, 0.9281, 0.5644, 0.6818, 0.3943, 0.463, 0.5253, 0.2265, 0.4491, 0.2446, 0.5644, 0.6818, 0.4321, 0.9281, 0.485, 0.699, 0.3943, 0.463, 0.4491, 0.2446, 0.3693, 0.2785, 0.485, 0.699, 0.4321, 0.9281, 0.3958, 0.7456, 0.3943, 0.463, 0.3693, 0.2785, 0.2922, 0.3256, 0.3693, 0.2785, 0.3454, 0.1072, 0.1916, 0.2033, 0.2922, 0.3256, 0.3454, 0.1072, 0.3245, -0.03543, 0.1005, 0.1074, 0.1916, 0.2033, 0.3245, -0.03543, 0.3089, -0.1337, 0.02736, 0.04819, 0.1005, 0.1074, 0.3089, -0.1337, 0.3005, -0.1739, -0.01968, 0.03413, 0.02736, 0.04819, 0.3005, -0.1739, 0.3023, -0.1417, -0.03433, 0.06965, -0.01968, 0.03413, 0.3023, -0.1417, 0.3098, -0.05597, -0.015, 0.1518, -0.03433, 0.06965, 0.3098, -0.05597, 0.3228, 0.08384, 0.03754, 0.2741, -0.015, 0.1518, 0.3228, 0.08384, 0.3244, 0.299, 0.1159, 0.4244, 0.03754, 0.2741, 0.3244, 0.299, 0.3547, 0.5405, 0.1826, 0.6368, 0.1159, 0.4244, 0.3547, 0.5405, 0.3958, 0.7456, 0.3087, 0.8026, 0.1826, 0.6368, 0.3958, 0.7456, 0.4321, 0.9281, 0.3087, 0.8026])
me_sphere.materials.append(mat_material_001)
me_sphere.use_remesh_preserve_volume = False
me_sphere.use_remesh_preserve_attributes = False
me_sphere.use_mirror_vertex_groups = False
me_sphere.update()

# ---- objects
ob_sphere = bpy.data.objects.new('Sphere', me_sphere)

# ---- transforms, parenting, visibility, modifiers, constraints
ob_sphere.location = (0.0, 0.0, 0.005116)
ob_sphere.scale = (0.01653, 0.02914, 0.004367)
ob_sphere.lineart.crease_threshold = 0.0

# ---- collection membership
col_collection_1.objects.link(ob_sphere)

# ---- scene / render settings (as saved in the file)
scene.frame_start = 1; scene.frame_end = 250; scene.frame_set(1)
scene.render.engine = 'BLENDER_EEVEE_NEXT'
scene.render.resolution_percentage = 50
scene.render.dither_intensity = 0.0
scene.cycles.use_denoising = False
scene.cycles.samples = 10
scene.cycles.sampling_pattern = 'TABULATED_SOBOL'
scene.cycles.light_sampling_threshold = 0.0
scene.cycles.use_adaptive_sampling = False
scene.cycles.use_light_tree = False
scene.cycles.blur_glossy = 0.0
scene.cycles.volume_bounces = 1
scene.cycles.pixel_filter_type = 'GAUSSIAN'
scene.cycles.sample_clamp_indirect = 0.0
scene.view_settings.view_transform = 'Standard'
bpy.context.view_layer.update()

# ---- added for rendering (the .blend has no active camera and no usable light): camera, sun
cam_auto = bpy.data.cameras.new('AutoCamera')
cam_auto.lens = 50.0
cam_auto.sensor_width = 36.0
cam_auto.clip_end = 1000.0
ob_auto_camera = bpy.data.objects.new('AutoCamera', cam_auto)
scene.collection.objects.link(ob_auto_camera)
ob_auto_camera.location = (0.185201, -0.221722, 0.154421)
ob_auto_camera.rotation_euler = (1.09748, -7.21219e-08, 0.694738)
scene.camera = ob_auto_camera
light_auto_sun = bpy.data.lights.new('AutoSun', 'SUN')
light_auto_sun.energy = 3.0
light_auto_sun.angle = 0.0523599
ob_auto_sun = bpy.data.objects.new('AutoSun', light_auto_sun)
scene.collection.objects.link(ob_auto_sun)
ob_auto_sun.rotation_euler = (0.872665, 0.174533, 0.523599)
bpy.context.view_layer.update()
